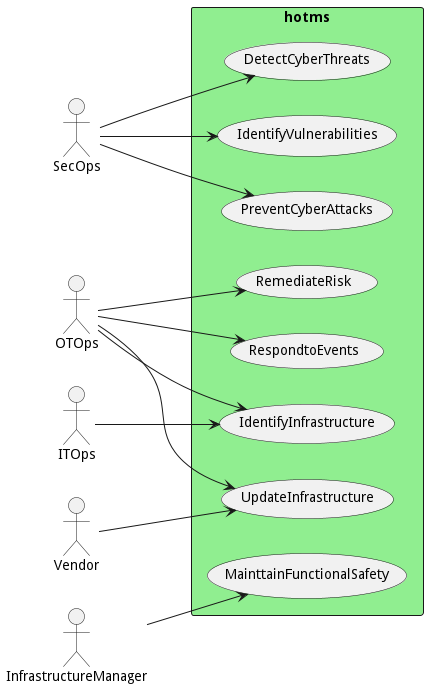

The diagram above was rendered by PlantUML. Its source (embedded in the PNG):
@startuml

left to right direction
Actor "SecOps" as SecOps
Actor "OTOps" as OTOps
Actor "ITOps" as ITOps
Actor "SecOps" as SecOps
Actor "InfrastructureManager" as InfrastructureManager
Actor "SecOps" as SecOps
Actor "OTOps" as OTOps
Actor "OTOps" as OTOps
Actor "Vendor" as Vendor
Actor "OTOps" as OTOps


rectangle "hotms" #lightgreen {
usecase "DetectCyberThreats" as DetectCyberThreats
    SecOps --> DetectCyberThreats
    usecase "IdentifyInfrastructure" as IdentifyInfrastructure
    OTOps --> IdentifyInfrastructure
    ITOps --> IdentifyInfrastructure
    usecase "IdentifyVulnerabilities" as IdentifyVulnerabilities
    SecOps --> IdentifyVulnerabilities
    usecase "MainttainFunctionalSafety" as MainttainFunctionalSafety
    InfrastructureManager --> MainttainFunctionalSafety
    usecase "PreventCyberAttacks" as PreventCyberAttacks
    SecOps --> PreventCyberAttacks
    usecase "RemediateRisk" as RemediateRisk
    OTOps --> RemediateRisk
    usecase "RespondtoEvents" as RespondtoEvents
    OTOps --> RespondtoEvents
    usecase "UpdateInfrastructure" as UpdateInfrastructure
    Vendor --> UpdateInfrastructure
    OTOps --> UpdateInfrastructure
    }


@enduml